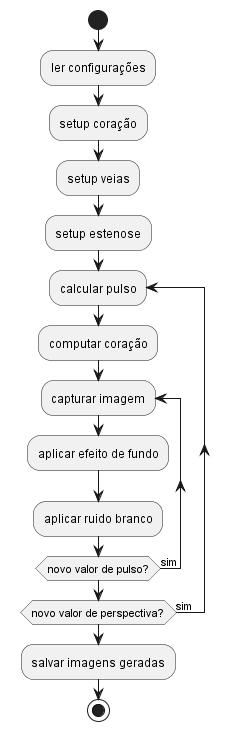

The diagram above was rendered by PlantUML. Its source (embedded in the PNG):
@startuml diagramaDeAtividade

start

:ler configurações;
:setup coração;
:setup veias;
:setup estenose;

repeat :calcular pulso; 
    :computar coração;
    repeat :capturar imagem; 
        :aplicar efeito de fundo;
        :aplicar ruido branco;
    repeat while (novo valor de pulso?) is (sim)
repeat while (novo valor de perspectiva?) is (sim)

:salvar imagens geradas;

stop

@enduml